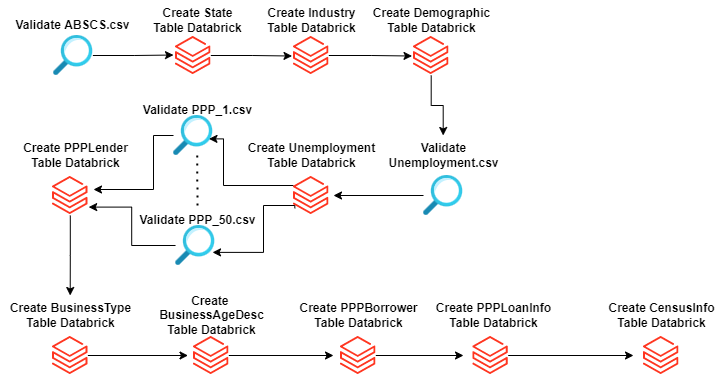

The diagram above was exported from draw.io. Its source (the exported page's mxGraphModel, read from the mxfile embedded in the PNG):
<mxGraphModel dx="1038" dy="481" grid="1" gridSize="10" guides="1" tooltips="1" connect="1" arrows="1" fold="1" page="1" pageScale="1" pageWidth="850" pageHeight="1100" math="0" shadow="0" extFonts="Permanent Marker^https://fonts.googleapis.com/css?family=Permanent+Marker">
  <root>
    <mxCell id="0" />
    <mxCell id="1" parent="0" />
    <mxCell id="XPvospZZ1a-awNeT_cGT-40" value="" style="edgeStyle=orthogonalEdgeStyle;rounded=0;orthogonalLoop=1;jettySize=auto;html=1;entryX=-0.058;entryY=0.488;entryDx=0;entryDy=0;entryPerimeter=0;" parent="1" source="XPvospZZ1a-awNeT_cGT-1" target="XPvospZZ1a-awNeT_cGT-5" edge="1">
      <mxGeometry relative="1" as="geometry" />
    </mxCell>
    <mxCell id="XPvospZZ1a-awNeT_cGT-1" value="" style="aspect=fixed;html=1;points=[];align=center;image;fontSize=12;image=img/lib/azure2/general/Search.svg;" parent="1" vertex="1">
      <mxGeometry x="120" y="40" width="39.38" height="40" as="geometry" />
    </mxCell>
    <mxCell id="XPvospZZ1a-awNeT_cGT-36" value="" style="edgeStyle=orthogonalEdgeStyle;rounded=0;orthogonalLoop=1;jettySize=auto;html=1;" parent="1" source="XPvospZZ1a-awNeT_cGT-3" edge="1">
      <mxGeometry relative="1" as="geometry">
        <mxPoint x="400" y="200" as="targetPoint" />
      </mxGeometry>
    </mxCell>
    <mxCell id="XPvospZZ1a-awNeT_cGT-3" value="" style="aspect=fixed;html=1;points=[];align=center;image;fontSize=12;image=img/lib/azure2/general/Search.svg;" parent="1" vertex="1">
      <mxGeometry x="490" y="180" width="39.38" height="40" as="geometry" />
    </mxCell>
    <mxCell id="XPvospZZ1a-awNeT_cGT-33" value="" style="edgeStyle=orthogonalEdgeStyle;rounded=0;orthogonalLoop=1;jettySize=auto;html=1;" parent="1" source="XPvospZZ1a-awNeT_cGT-4" edge="1">
      <mxGeometry relative="1" as="geometry">
        <mxPoint x="160" y="194" as="targetPoint" />
        <Array as="points">
          <mxPoint x="220" y="140" />
          <mxPoint x="220" y="194" />
        </Array>
      </mxGeometry>
    </mxCell>
    <mxCell id="XPvospZZ1a-awNeT_cGT-4" value="" style="aspect=fixed;html=1;points=[];align=center;image;fontSize=12;image=img/lib/azure2/general/Search.svg;" parent="1" vertex="1">
      <mxGeometry x="240" y="120" width="39.38" height="40" as="geometry" />
    </mxCell>
    <mxCell id="XPvospZZ1a-awNeT_cGT-39" value="" style="edgeStyle=orthogonalEdgeStyle;rounded=0;orthogonalLoop=1;jettySize=auto;html=1;entryX=-0.042;entryY=0.513;entryDx=0;entryDy=0;entryPerimeter=0;" parent="1" source="XPvospZZ1a-awNeT_cGT-5" target="XPvospZZ1a-awNeT_cGT-6" edge="1">
      <mxGeometry relative="1" as="geometry" />
    </mxCell>
    <mxCell id="XPvospZZ1a-awNeT_cGT-5" value="" style="aspect=fixed;html=1;points=[];align=center;image;fontSize=12;image=img/lib/azure2/analytics/Azure_Databricks.svg;" parent="1" vertex="1">
      <mxGeometry x="242.04" y="40" width="35.3" height="40" as="geometry" />
    </mxCell>
    <mxCell id="XPvospZZ1a-awNeT_cGT-38" value="" style="edgeStyle=orthogonalEdgeStyle;rounded=0;orthogonalLoop=1;jettySize=auto;html=1;entryX=-0.042;entryY=0.513;entryDx=0;entryDy=0;entryPerimeter=0;" parent="1" source="XPvospZZ1a-awNeT_cGT-6" target="XPvospZZ1a-awNeT_cGT-7" edge="1">
      <mxGeometry relative="1" as="geometry" />
    </mxCell>
    <mxCell id="XPvospZZ1a-awNeT_cGT-6" value="" style="aspect=fixed;html=1;points=[];align=center;image;fontSize=12;image=img/lib/azure2/analytics/Azure_Databricks.svg;" parent="1" vertex="1">
      <mxGeometry x="360" y="40" width="35.3" height="40" as="geometry" />
    </mxCell>
    <mxCell id="XPvospZZ1a-awNeT_cGT-37" value="" style="edgeStyle=orthogonalEdgeStyle;rounded=0;orthogonalLoop=1;jettySize=auto;html=1;" parent="1" source="XPvospZZ1a-awNeT_cGT-7" target="XPvospZZ1a-awNeT_cGT-20" edge="1">
      <mxGeometry relative="1" as="geometry" />
    </mxCell>
    <mxCell id="XPvospZZ1a-awNeT_cGT-7" value="" style="aspect=fixed;html=1;points=[];align=center;image;fontSize=12;image=img/lib/azure2/analytics/Azure_Databricks.svg;" parent="1" vertex="1">
      <mxGeometry x="480" y="40" width="35.3" height="40" as="geometry" />
    </mxCell>
    <mxCell id="XPvospZZ1a-awNeT_cGT-42" value="" style="edgeStyle=orthogonalEdgeStyle;rounded=0;orthogonalLoop=1;jettySize=auto;html=1;entryX=0.939;entryY=0.672;entryDx=0;entryDy=0;entryPerimeter=0;exitX=0.038;exitY=0.819;exitDx=0;exitDy=0;exitPerimeter=0;" parent="1" source="XPvospZZ1a-awNeT_cGT-8" target="XPvospZZ1a-awNeT_cGT-9" edge="1">
      <mxGeometry relative="1" as="geometry">
        <mxPoint x="350" y="250" as="targetPoint" />
        <Array as="points">
          <mxPoint x="361" y="210" />
          <mxPoint x="330" y="210" />
          <mxPoint x="330" y="257" />
        </Array>
      </mxGeometry>
    </mxCell>
    <mxCell id="XPvospZZ1a-awNeT_cGT-44" value="" style="edgeStyle=orthogonalEdgeStyle;rounded=0;orthogonalLoop=1;jettySize=auto;html=1;entryX=0.901;entryY=0.584;entryDx=0;entryDy=0;entryPerimeter=0;" parent="1" source="XPvospZZ1a-awNeT_cGT-8" target="XPvospZZ1a-awNeT_cGT-4" edge="1">
      <mxGeometry relative="1" as="geometry">
        <Array as="points">
          <mxPoint x="290" y="190" />
          <mxPoint x="290" y="143" />
        </Array>
      </mxGeometry>
    </mxCell>
    <mxCell id="XPvospZZ1a-awNeT_cGT-8" value="" style="aspect=fixed;html=1;points=[];align=center;image;fontSize=12;image=img/lib/azure2/analytics/Azure_Databricks.svg;" parent="1" vertex="1">
      <mxGeometry x="360" y="180" width="35.3" height="40" as="geometry" />
    </mxCell>
    <mxCell id="XPvospZZ1a-awNeT_cGT-35" value="" style="edgeStyle=orthogonalEdgeStyle;rounded=0;orthogonalLoop=1;jettySize=auto;html=1;entryX=1.023;entryY=0.79;entryDx=0;entryDy=0;entryPerimeter=0;" parent="1" source="XPvospZZ1a-awNeT_cGT-9" target="XPvospZZ1a-awNeT_cGT-10" edge="1">
      <mxGeometry relative="1" as="geometry" />
    </mxCell>
    <mxCell id="XPvospZZ1a-awNeT_cGT-9" value="" style="aspect=fixed;html=1;points=[];align=center;image;fontSize=12;image=img/lib/azure2/general/Search.svg;" parent="1" vertex="1">
      <mxGeometry x="242.04" y="230" width="39.38" height="40" as="geometry" />
    </mxCell>
    <mxCell id="XPvospZZ1a-awNeT_cGT-32" value="" style="edgeStyle=orthogonalEdgeStyle;rounded=0;orthogonalLoop=1;jettySize=auto;html=1;" parent="1" source="XPvospZZ1a-awNeT_cGT-10" target="XPvospZZ1a-awNeT_cGT-25" edge="1">
      <mxGeometry relative="1" as="geometry" />
    </mxCell>
    <mxCell id="XPvospZZ1a-awNeT_cGT-10" value="" style="aspect=fixed;html=1;points=[];align=center;image;fontSize=12;image=img/lib/azure2/analytics/Azure_Databricks.svg;" parent="1" vertex="1">
      <mxGeometry x="119.08000000000001" y="180" width="35.3" height="40" as="geometry" />
    </mxCell>
    <mxCell id="XPvospZZ1a-awNeT_cGT-30" value="" style="edgeStyle=orthogonalEdgeStyle;rounded=0;orthogonalLoop=1;jettySize=auto;html=1;entryX=-0.156;entryY=0.5;entryDx=0;entryDy=0;entryPerimeter=0;" parent="1" source="XPvospZZ1a-awNeT_cGT-11" target="XPvospZZ1a-awNeT_cGT-12" edge="1">
      <mxGeometry relative="1" as="geometry" />
    </mxCell>
    <mxCell id="XPvospZZ1a-awNeT_cGT-11" value="" style="aspect=fixed;html=1;points=[];align=center;image;fontSize=12;image=img/lib/azure2/analytics/Azure_Databricks.svg;" parent="1" vertex="1">
      <mxGeometry x="119.08" y="340" width="35.3" height="40" as="geometry" />
    </mxCell>
    <mxCell id="XPvospZZ1a-awNeT_cGT-29" value="" style="edgeStyle=orthogonalEdgeStyle;rounded=0;orthogonalLoop=1;jettySize=auto;html=1;" parent="1" source="XPvospZZ1a-awNeT_cGT-12" edge="1">
      <mxGeometry relative="1" as="geometry">
        <mxPoint x="400" y="360" as="targetPoint" />
      </mxGeometry>
    </mxCell>
    <mxCell id="XPvospZZ1a-awNeT_cGT-12" value="" style="aspect=fixed;html=1;points=[];align=center;image;fontSize=12;image=img/lib/azure2/analytics/Azure_Databricks.svg;" parent="1" vertex="1">
      <mxGeometry x="260" y="340" width="35.3" height="40" as="geometry" />
    </mxCell>
    <mxCell id="XPvospZZ1a-awNeT_cGT-27" value="" style="edgeStyle=orthogonalEdgeStyle;rounded=0;orthogonalLoop=1;jettySize=auto;html=1;" parent="1" source="XPvospZZ1a-awNeT_cGT-13" edge="1">
      <mxGeometry relative="1" as="geometry">
        <mxPoint x="530" y="360" as="targetPoint" />
      </mxGeometry>
    </mxCell>
    <mxCell id="XPvospZZ1a-awNeT_cGT-13" value="" style="aspect=fixed;html=1;points=[];align=center;image;fontSize=12;image=img/lib/azure2/analytics/Azure_Databricks.svg;" parent="1" vertex="1">
      <mxGeometry x="407" y="340" width="35.3" height="40" as="geometry" />
    </mxCell>
    <mxCell id="XPvospZZ1a-awNeT_cGT-14" value="" style="aspect=fixed;html=1;points=[];align=center;image;fontSize=12;image=img/lib/azure2/analytics/Azure_Databricks.svg;" parent="1" vertex="1">
      <mxGeometry x="710" y="340" width="35.3" height="40" as="geometry" />
    </mxCell>
    <mxCell id="XPvospZZ1a-awNeT_cGT-28" value="" style="edgeStyle=orthogonalEdgeStyle;rounded=0;orthogonalLoop=1;jettySize=auto;html=1;" parent="1" source="XPvospZZ1a-awNeT_cGT-15" edge="1">
      <mxGeometry relative="1" as="geometry">
        <mxPoint x="700" y="360" as="targetPoint" />
      </mxGeometry>
    </mxCell>
    <mxCell id="XPvospZZ1a-awNeT_cGT-15" value="" style="aspect=fixed;html=1;points=[];align=center;image;fontSize=12;image=img/lib/azure2/analytics/Azure_Databricks.svg;" parent="1" vertex="1">
      <mxGeometry x="539.39" y="340" width="35.3" height="40" as="geometry" />
    </mxCell>
    <mxCell id="XPvospZZ1a-awNeT_cGT-16" value="Validate ABSCS.csv" style="text;html=1;align=center;verticalAlign=middle;resizable=0;points=[];autosize=1;strokeColor=none;fillColor=none;fontStyle=1" parent="1" vertex="1">
      <mxGeometry x="69.38" y="15" width="140" height="30" as="geometry" />
    </mxCell>
    <mxCell id="XPvospZZ1a-awNeT_cGT-17" value="Create State&lt;br&gt;Table Databrick" style="text;html=1;align=center;verticalAlign=middle;resizable=0;points=[];autosize=1;strokeColor=none;fillColor=none;fontStyle=1" parent="1" vertex="1">
      <mxGeometry x="209.38" y="5" width="110" height="40" as="geometry" />
    </mxCell>
    <mxCell id="XPvospZZ1a-awNeT_cGT-18" value="Create Industry&lt;br&gt;Table Databrick" style="text;html=1;align=center;verticalAlign=middle;resizable=0;points=[];autosize=1;strokeColor=none;fillColor=none;fontStyle=1" parent="1" vertex="1">
      <mxGeometry x="322.65" y="5" width="110" height="40" as="geometry" />
    </mxCell>
    <mxCell id="XPvospZZ1a-awNeT_cGT-19" value="Create Demographic&lt;br&gt;Table Databrick" style="text;html=1;align=center;verticalAlign=middle;resizable=0;points=[];autosize=1;strokeColor=none;fillColor=none;fontStyle=1" parent="1" vertex="1">
      <mxGeometry x="427.65" y="5" width="140" height="40" as="geometry" />
    </mxCell>
    <mxCell id="XPvospZZ1a-awNeT_cGT-20" value="Validate&lt;br&gt;Unemployment.csv" style="text;html=1;align=center;verticalAlign=middle;resizable=0;points=[];autosize=1;strokeColor=none;fillColor=none;fontStyle=1" parent="1" vertex="1">
      <mxGeometry x="444.69" y="140" width="130" height="40" as="geometry" />
    </mxCell>
    <mxCell id="XPvospZZ1a-awNeT_cGT-21" value="Create Unemployment&lt;br&gt;Table Databrick" style="text;html=1;align=center;verticalAlign=middle;resizable=0;points=[];autosize=1;strokeColor=none;fillColor=none;fontStyle=1" parent="1" vertex="1">
      <mxGeometry x="302.65" y="140" width="150" height="40" as="geometry" />
    </mxCell>
    <mxCell id="XPvospZZ1a-awNeT_cGT-22" value="Validate PPP_1.csv" style="text;html=1;align=center;verticalAlign=middle;resizable=0;points=[];autosize=1;strokeColor=none;fillColor=none;fontStyle=1" parent="1" vertex="1">
      <mxGeometry x="199.38" y="100" width="130" height="30" as="geometry" />
    </mxCell>
    <mxCell id="XPvospZZ1a-awNeT_cGT-23" value="Validate PPP_50.csv" style="text;html=1;align=center;verticalAlign=middle;resizable=0;points=[];autosize=1;strokeColor=none;fillColor=none;fontStyle=1" parent="1" vertex="1">
      <mxGeometry x="194.38" y="210" width="140" height="30" as="geometry" />
    </mxCell>
    <mxCell id="XPvospZZ1a-awNeT_cGT-24" value="Create PPPLender&lt;br&gt;Table Databrick" style="text;html=1;align=center;verticalAlign=middle;resizable=0;points=[];autosize=1;strokeColor=none;fillColor=none;fontStyle=1" parent="1" vertex="1">
      <mxGeometry x="76.72999999999999" y="140" width="130" height="40" as="geometry" />
    </mxCell>
    <mxCell id="XPvospZZ1a-awNeT_cGT-25" value="Create BusinessType&lt;br&gt;Table Databrick" style="text;html=1;align=center;verticalAlign=middle;resizable=0;points=[];autosize=1;strokeColor=none;fillColor=none;fontStyle=1" parent="1" vertex="1">
      <mxGeometry x="66.72999999999999" y="300" width="140" height="40" as="geometry" />
    </mxCell>
    <mxCell id="XPvospZZ1a-awNeT_cGT-26" value="Create &lt;br&gt;BusinessAgeDesc&lt;br&gt;Table Databrick" style="text;html=1;align=center;verticalAlign=middle;resizable=0;points=[];autosize=1;strokeColor=none;fillColor=none;fontStyle=1" parent="1" vertex="1">
      <mxGeometry x="212.65" y="290" width="130" height="60" as="geometry" />
    </mxCell>
    <mxCell id="XPvospZZ1a-awNeT_cGT-45" value="Create PPPBorrower&lt;br&gt;Table Databrick" style="text;html=1;align=center;verticalAlign=middle;resizable=0;points=[];autosize=1;strokeColor=none;fillColor=none;fontStyle=1" parent="1" vertex="1">
      <mxGeometry x="355" y="300" width="140" height="40" as="geometry" />
    </mxCell>
    <mxCell id="XPvospZZ1a-awNeT_cGT-47" value="Create PPPLoanInfo&lt;br&gt;Table Databrick" style="text;html=1;align=center;verticalAlign=middle;resizable=0;points=[];autosize=1;strokeColor=none;fillColor=none;fontStyle=1" parent="1" vertex="1">
      <mxGeometry x="490" y="300" width="140" height="40" as="geometry" />
    </mxCell>
    <mxCell id="XPvospZZ1a-awNeT_cGT-48" value="Create CensusInfo&lt;br&gt;Table Databrick" style="text;html=1;align=center;verticalAlign=middle;resizable=0;points=[];autosize=1;strokeColor=none;fillColor=none;fontStyle=1" parent="1" vertex="1">
      <mxGeometry x="662.65" y="300" width="130" height="40" as="geometry" />
    </mxCell>
    <mxCell id="XPvospZZ1a-awNeT_cGT-49" value="" style="endArrow=none;dashed=1;html=1;dashPattern=1 3;strokeWidth=2;rounded=0;entryX=0.602;entryY=0.893;entryDx=0;entryDy=0;entryPerimeter=0;" parent="1" target="XPvospZZ1a-awNeT_cGT-4" edge="1">
      <mxGeometry width="50" height="50" relative="1" as="geometry">
        <mxPoint x="264" y="210" as="sourcePoint" />
        <mxPoint x="264" y="170" as="targetPoint" />
      </mxGeometry>
    </mxCell>
  </root>
</mxGraphModel>